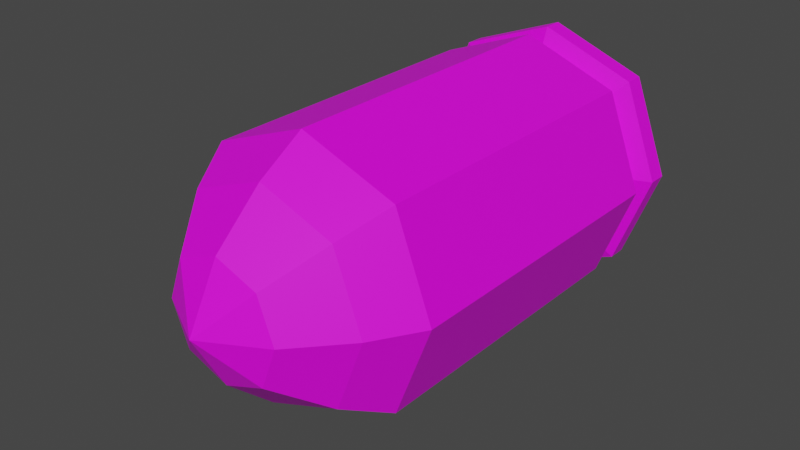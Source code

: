 # Source: missile.blend  (saved by Blender 2.80.75; exported with 4.5.12 LTS)
import bpy
from mathutils import Matrix  # noqa: F401  (used for matrix-valued properties, if any)

bpy.ops.wm.read_factory_settings(use_empty=True)
scene = bpy.context.scene
scene.name = 'Scene'

# ---- collections
col_collection = bpy.data.collections.new('Collection'); scene.collection.children.link(col_collection)

# ---- images (referenced by path relative to the original .blend; pixels are not part of the script)
import os
ASSET_DIR = os.environ.get("B2B_ASSET_DIR", "")  # directory of the original .blend (textures are referenced by path, not embedded)
HERE = os.path.dirname(os.path.abspath(__file__))  # packed textures are extracted next to this script under _unpacked/

def load_image(name, relpath, width, height, colorspace="sRGB"):
    """Load a texture the original file referenced (path relative to the .blend, or extracted next to this script)."""
    p = next((c for c in (os.path.join(HERE, relpath), os.path.join(ASSET_DIR, relpath)) if relpath and os.path.exists(c)), "")
    if p:
        img = bpy.data.images.load(p, check_existing=True)
        img.name = name
    else:  # same state as the original file: an image datablock whose file is absent (Cycles renders it pink)
        img = bpy.data.images.new(name, width, height)
        img.source = "FILE"
        img.filepath = "//" + (relpath or name)
    img.colorspace_settings.name = colorspace
    return img
img_missile_png = load_image('missile.png', 'missile.png', 1024, 1024, 'sRGB')

# ---- materials (node trees are filled in below, after node groups)
mat_material = bpy.data.materials.new('Material')
mat_material.use_transparent_shadow = False

# ---- material node trees
mat_material.use_nodes = True; mat_material.node_tree.nodes.clear()
_N = mat_material.node_tree.nodes; _L = mat_material.node_tree.links
n0 = _N.new('ShaderNodeOutputMaterial'); n0.name = 'Material Output'; n0.location = (300, 300)
n1 = _N.new('ShaderNodeBsdfPrincipled'); n1.name = 'Principled BSDF'; n1.location = (10, 300)
n1.distribution = 'GGX'
n1.subsurface_method = 'BURLEY'
n1.inputs[3].default_value = 1.45
n1.inputs[27].default_value = (0.0, 0.0, 0.0, 1.0)
n1.inputs[28].default_value = 1.0
n2 = _N.new('ShaderNodeTexImage'); n2.name = 'Image Texture'; n2.location = (-280, 280)
n2.image = img_missile_png
_L.new(n1.outputs[0], n0.inputs[0])
_L.new(n2.outputs[0], n1.inputs[0])
n0.is_active_output = True

# ---- world
world_world = bpy.data.worlds.new('World'); scene.world = world_world
world_world.use_nodes = True; world_world.node_tree.nodes.clear()
_N = world_world.node_tree.nodes; _L = world_world.node_tree.links
n0 = _N.new('ShaderNodeOutputWorld'); n0.name = 'World Output'; n0.location = (300, 300)
n1 = _N.new('ShaderNodeBackground'); n1.name = 'Background'; n1.location = (10, 300)
n1.inputs[0].default_value = (0.05088, 0.05088, 0.05088, 1.0)
_L.new(n1.outputs[0], n0.inputs[0])
n0.is_active_output = True
world_world.color = (0.05088, 0.05088, 0.05088)
world_world.use_sun_shadow = False
world_world.sun_shadow_jitter_overblur = 0.0

# ---- meshes
me_cube = bpy.data.meshes.new('Cube')
me_cube.from_pydata([(5.878e-09, -0.2535, 1.093e-09), (0.0951, -0.1258, -0.0951), (-0.0951, -0.1258, 0.0951), (0.0951, -0.1258, 0.0951), (-0.0951, -0.1258, -0.0951), (7.086e-09, -0.1258, 0.131), (0.131, -0.1258, 6.816e-10), (6.069e-09, -0.1258, -0.131), (-0.131, -0.1258, -1.902e-10), (0.0951, 0.1892, 0.0951), (-2.199e-08, 0.1892, 0.131), (-0.0951, 0.1892, 0.0951), (0.131, 0.1892, 6.816e-10), (0.0951, 0.1892, -0.0951), (-0.0951, 0.1892, -0.0951), (-2.301e-08, 0.1892, -0.131), (-0.131, 0.1892, -1.902e-10), (0.0951, 0.2407, 0.0951), (-2.649e-08, 0.2407, 0.131), (-0.0951, 0.2407, 0.0951), (0.131, 0.2407, 6.816e-10), (0.0951, 0.2407, -0.0951), (-0.0951, 0.2407, -0.0951), (-2.751e-08, 0.2407, -0.131), (-0.131, 0.2407, -1.902e-10), (0.0951, 0.2211, -0.0951), (0.131, 0.2211, 6.816e-10), (-2.478e-08, 0.2211, 0.131), (-0.0951, 0.2211, 0.0951), (-0.131, 0.2211, -1.902e-10), (-0.0951, 0.2211, -0.0951), (-2.58e-08, 0.2211, -0.131), (0.0951, 0.2211, 0.0951), (0.1121, 0.2138, 3.881e-10), (0.1121, 0.1983, 3.881e-10), (-0.08138, 0.2138, 0.08138), (-0.08138, 0.1983, 0.08138), (-0.1121, 0.2138, -3.579e-10), (-0.1121, 0.1983, -3.579e-10), (-2.516e-08, 0.2138, -0.1121), (-2.38e-08, 0.1983, -0.1121), (0.08138, 0.2138, 0.08138), (0.08138, 0.1983, 0.08138), (0.08138, 0.1983, -0.08138), (0.08138, 0.2138, -0.08138), (-2.293e-08, 0.1983, 0.1121), (-2.429e-08, 0.2138, 0.1121), (-0.08138, 0.1983, -0.08138), (-0.08138, 0.2138, -0.08138), (6.261e-09, -0.1728, -0.1024), (0.07433, -0.1728, -0.07433), (-0.1024, -0.1728, -3.437e-10), (-0.07433, -0.1728, -0.07433), (7.056e-09, -0.1728, 0.1024), (-0.07433, -0.1728, 0.07433), (0.1024, -0.1728, 3.377e-10), (0.07433, -0.1728, 0.07433), (0.04235, -0.2216, -0.04235), (-0.04235, -0.2216, -0.04235), (-0.04235, -0.2216, 0.04235), (0.04235, -0.2216, 0.04235), (5.851e-09, -0.2216, -0.05833), (-0.05833, -0.2216, -4.04e-10), (6.304e-09, -0.2216, 0.05833), (0.05833, -0.2216, -1.575e-11), (0.131, 0.1492, 6.816e-10), (0.0951, 0.1492, 0.0951), (-1.963e-08, 0.1492, 0.131), (-0.0951, 0.1492, 0.0951), (-0.131, 0.1492, -1.902e-10), (-0.0951, 0.1492, -0.0951), (-2.065e-08, 0.1492, -0.131), (0.0951, 0.1492, -0.0951), (0.0951, 0.09772, 0.0951), (-0.0951, 0.09772, 0.0951), (-0.0951, 0.09772, -0.0951), (0.0951, 0.09772, -0.0951), (0.131, 0.09772, 6.816e-10), (-1.268e-08, 0.09772, 0.131), (-0.131, 0.09772, -1.902e-10), (-1.37e-08, 0.09772, -0.131)], [], [(66, 65, 12, 9), (57, 64, 0), (59, 62, 0), (63, 59, 0), (64, 60, 0), (62, 58, 0), (61, 57, 0), (60, 63, 0), (26, 25, 21, 20), (68, 67, 10, 11), (67, 66, 9, 10), (70, 69, 16, 14), (69, 68, 11, 16), (72, 71, 15, 13), (71, 70, 14, 15), (65, 72, 13, 12), (17, 20, 21, 23, 22, 24, 19, 18), (28, 27, 18, 19), (29, 28, 19, 24), (31, 30, 22, 23), (32, 26, 20, 17), (27, 32, 17, 18), (30, 29, 24, 22), (25, 31, 23, 21), (44, 39, 31, 25), (48, 37, 29, 30), (46, 41, 32, 27), (41, 33, 26, 32), (39, 48, 30, 31), (37, 35, 28, 29), (35, 46, 27, 28), (33, 44, 25, 26), (12, 13, 43, 34), (34, 43, 44, 33), (11, 10, 45, 36), (36, 45, 46, 35), (16, 11, 36, 38), (38, 36, 35, 37), (15, 14, 47, 40), (40, 47, 48, 39), (9, 12, 34, 42), (42, 34, 33, 41), (10, 9, 42, 45), (45, 42, 41, 46), (14, 16, 38, 47), (47, 38, 37, 48), (13, 15, 40, 43), (43, 40, 39, 44), (58, 61, 0), (4, 7, 49, 52), (3, 5, 53, 56), (7, 1, 50, 49), (8, 4, 52, 51), (6, 3, 56, 55), (5, 2, 54, 53), (2, 8, 51, 54), (1, 6, 55, 50), (52, 49, 61, 58), (56, 53, 63, 60), (49, 50, 57, 61), (51, 52, 58, 62), (55, 56, 60, 64), (53, 54, 59, 63), (54, 51, 62, 59), (50, 55, 64, 57), (77, 76, 72, 65), (80, 75, 70, 71), (76, 80, 71, 72), (79, 74, 68, 69), (75, 79, 69, 70), (78, 73, 66, 67), (74, 78, 67, 68), (73, 77, 65, 66), (3, 6, 77, 73), (2, 5, 78, 74), (5, 3, 73, 78), (4, 8, 79, 75), (8, 2, 74, 79), (1, 7, 80, 76), (7, 4, 75, 80), (6, 1, 76, 77)])
_uv = me_cube.uv_layers.new(name='UVMap')
_uv.uv.foreach_set('vector', [0.1107, 0.8534, 0.04781, 0.5, 0.04781, 0.5, 0.1107, 0.8534, 0.1107, 0.1466, 0.04781, 0.5, 0.2773, 0.5, 0.444, 0.8534, 0.5069, 0.5, 0.2773, 0.5, 0.2773, 0.9868, 0.444, 0.8534, 0.2773, 0.5, 0.04781, 0.5, 0.1107, 0.8534, 0.2773, 0.5, 0.5069, 0.5, 0.444, 0.1466, 0.2773, 0.5, 0.2773, 0.01322, 0.1107, 0.1466, 0.2773, 0.5, 0.1107, 0.8534, 0.2773, 0.9868, 0.2773, 0.5, 0.04781, 0.5, 0.1107, 0.1466, 0.1107, 0.1466, 0.04781, 0.5, 0.444, 0.8534, 0.2773, 0.9868, 0.2773, 0.9868, 0.444, 0.8534, 0.2773, 0.9868, 0.1107, 0.8534, 0.1107, 0.8534, 0.2773, 0.9868, 0.444, 0.1466, 0.5069, 0.5, 0.5069, 0.5, 0.444, 0.1466, 0.5069, 0.5, 0.444, 0.8534, 0.444, 0.8534, 0.5069, 0.5, 0.1107, 0.1466, 0.2773, 0.01322, 0.2773, 0.01322, 0.1107, 0.1466, 0.2773, 0.01322, 0.444, 0.1466, 0.444, 0.1466, 0.2773, 0.01322, 0.04781, 0.5, 0.1107, 0.1466, 0.1107, 0.1466, 0.04781, 0.5, 0.1107, 0.8534, 0.04781, 0.5, 0.1107, 0.1466, 0.2773, 0.01322, 0.444, 0.1466, 0.5069, 0.5, 0.444, 0.8534, 0.2773, 0.9868, 0.444, 0.8534, 0.2773, 0.9868, 0.2773, 0.9868, 0.444, 0.8534, 0.5069, 0.5, 0.444, 0.8534, 0.444, 0.8534, 0.5069, 0.5, 0.2773, 0.01322, 0.444, 0.1466, 0.444, 0.1466, 0.2773, 0.01322, 0.1107, 0.8534, 0.04781, 0.5, 0.04781, 0.5, 0.1107, 0.8534, 0.2773, 0.9868, 0.1107, 0.8534, 0.1107, 0.8534, 0.2773, 0.9868, 0.444, 0.1466, 0.5069, 0.5, 0.5069, 0.5, 0.444, 0.1466, 0.1107, 0.1466, 0.2773, 0.01322, 0.2773, 0.01322, 0.1107, 0.1466, 0.1935, 0.0989, 0.2773, 0.03181, 0.2773, 0.03181, 0.1935, 0.0989, 0.3612, 0.0989, 0.3929, 0.2768, 0.3929, 0.2768, 0.3612, 0.0989, 0.2773, 0.5217, 0.1935, 0.4546, 0.1935, 0.4546, 0.2773, 0.5217, 0.1935, 0.4546, 0.1618, 0.2768, 0.1618, 0.2768, 0.1935, 0.4546, 0.2773, 0.03181, 0.3612, 0.0989, 0.3612, 0.0989, 0.2773, 0.03181, 0.3929, 0.2768, 0.3612, 0.4546, 0.3612, 0.4546, 0.3929, 0.2768, 0.3612, 0.4546, 0.2773, 0.5217, 0.2773, 0.5217, 0.3612, 0.4546, 0.1618, 0.2768, 0.1935, 0.0989, 0.1935, 0.0989, 0.1618, 0.2768, 0.1618, 0.2768, 0.1935, 0.0989, 0.1935, 0.0989, 0.1618, 0.2768, 0.04781, 0.5, 0.1107, 0.1466, 0.1107, 0.1466, 0.04781, 0.5, 0.3612, 0.4546, 0.2773, 0.5217, 0.2773, 0.5217, 0.3612, 0.4546, 0.444, 0.8534, 0.2773, 0.9868, 0.2773, 0.9868, 0.444, 0.8534, 0.3929, 0.2768, 0.3612, 0.4546, 0.3612, 0.4546, 0.3929, 0.2768, 0.5069, 0.5, 0.444, 0.8534, 0.444, 0.8534, 0.5069, 0.5, 0.2773, 0.03181, 0.3612, 0.0989, 0.3612, 0.0989, 0.2773, 0.03181, 0.2773, 0.01322, 0.444, 0.1466, 0.444, 0.1466, 0.2773, 0.01322, 0.1935, 0.4546, 0.1618, 0.2768, 0.1618, 0.2768, 0.1935, 0.4546, 0.1107, 0.8534, 0.04781, 0.5, 0.04781, 0.5, 0.1107, 0.8534, 0.2773, 0.5217, 0.1935, 0.4546, 0.1935, 0.4546, 0.2773, 0.5217, 0.2773, 0.9868, 0.1107, 0.8534, 0.1107, 0.8534, 0.2773, 0.9868, 0.3612, 0.0989, 0.3929, 0.2768, 0.3929, 0.2768, 0.3612, 0.0989, 0.444, 0.1466, 0.5069, 0.5, 0.5069, 0.5, 0.444, 0.1466, 0.1935, 0.0989, 0.2773, 0.03181, 0.2773, 0.03181, 0.1935, 0.0989, 0.1107, 0.1466, 0.2773, 0.01322, 0.2773, 0.01322, 0.1107, 0.1466, 0.444, 0.1466, 0.2773, 0.01322, 0.2773, 0.5, 0.444, 0.1466, 0.2773, 0.01322, 0.2773, 0.01322, 0.444, 0.1466, 0.1107, 0.8534, 0.2773, 0.9868, 0.2773, 0.9868, 0.1107, 0.8534, 0.2773, 0.01322, 0.1107, 0.1466, 0.1107, 0.1466, 0.2773, 0.01322, 0.5069, 0.5, 0.444, 0.1466, 0.444, 0.1466, 0.5069, 0.5, 0.04781, 0.5, 0.1107, 0.8534, 0.1107, 0.8534, 0.04781, 0.5, 0.2773, 0.9868, 0.444, 0.8534, 0.444, 0.8534, 0.2773, 0.9868, 0.444, 0.8534, 0.5069, 0.5, 0.5069, 0.5, 0.444, 0.8534, 0.1107, 0.1466, 0.04781, 0.5, 0.04781, 0.5, 0.1107, 0.1466, 0.444, 0.1466, 0.2773, 0.01322, 0.2773, 0.01322, 0.444, 0.1466, 0.1107, 0.8534, 0.2773, 0.9868, 0.2773, 0.9868, 0.1107, 0.8534, 0.2773, 0.01322, 0.1107, 0.1466, 0.1107, 0.1466, 0.2773, 0.01322, 0.5069, 0.5, 0.444, 0.1466, 0.444, 0.1466, 0.5069, 0.5, 0.04781, 0.5, 0.1107, 0.8534, 0.1107, 0.8534, 0.04781, 0.5, 0.2773, 0.9868, 0.444, 0.8534, 0.444, 0.8534, 0.2773, 0.9868, 0.444, 0.8534, 0.5069, 0.5, 0.5069, 0.5, 0.444, 0.8534, 0.1107, 0.1466, 0.04781, 0.5, 0.04781, 0.5, 0.1107, 0.1466, 0.8626, 0.4883, 0.8707, 0.1636, 0.8707, 0.1636, 0.8626, 0.4883, 0.8919, 0.04108, 0.9131, 0.1636, 0.9131, 0.1636, 0.8919, 0.04108, 0.8707, 0.1636, 0.8919, 0.04108, 0.8919, 0.04108, 0.8707, 0.1636, 0.9212, 0.4883, 0.9131, 0.813, 0.9131, 0.813, 0.9212, 0.4883, 0.9131, 0.1636, 0.9212, 0.4883, 0.9212, 0.4883, 0.9131, 0.1636, 0.8919, 0.9355, 0.8707, 0.813, 0.8707, 0.813, 0.8919, 0.9355, 0.9131, 0.813, 0.8919, 0.9355, 0.8919, 0.9355, 0.9131, 0.813, 0.8707, 0.813, 0.8626, 0.4883, 0.8626, 0.4883, 0.8707, 0.813, 0.1107, 0.8534, 0.04781, 0.5, 0.04781, 0.5, 0.1107, 0.8534, 0.444, 0.8534, 0.2773, 0.9868, 0.2773, 0.9868, 0.444, 0.8534, 0.2773, 0.9868, 0.1107, 0.8534, 0.1107, 0.8534, 0.2773, 0.9868, 0.444, 0.1466, 0.5069, 0.5, 0.5069, 0.5, 0.444, 0.1466, 0.5069, 0.5, 0.444, 0.8534, 0.444, 0.8534, 0.5069, 0.5, 0.1107, 0.1466, 0.2773, 0.01322, 0.2773, 0.01322, 0.1107, 0.1466, 0.2773, 0.01322, 0.444, 0.1466, 0.444, 0.1466, 0.2773, 0.01322, 0.04781, 0.5, 0.1107, 0.1466, 0.1107, 0.1466, 0.04781, 0.5])
me_cube.materials.append(mat_material)
me_cube.use_remesh_preserve_volume = False
me_cube.use_remesh_preserve_attributes = False
me_cube.use_mirror_vertex_groups = False
me_cube.update()

# ---- objects
ob_mesh_missile = bpy.data.objects.new('Mesh_Missile', me_cube)

# ---- transforms, parenting, visibility, modifiers, constraints
ob_mesh_missile.location = (0.0, 0.0, 0.0)
ob_mesh_missile.lock_rotations_4d = False
ob_mesh_missile.empty_display_type = 'ARROWS'
ob_mesh_missile.lineart.crease_threshold = 0.0

# ---- collection membership
col_collection.objects.link(ob_mesh_missile)

# ---- scene / render settings (as saved in the file)
scene.frame_start = 1; scene.frame_end = 250; scene.frame_set(35)
scene.render.engine = 'BLENDER_EEVEE_NEXT'
scene.cycles.use_denoising = False
scene.cycles.samples = 128
scene.cycles.sampling_pattern = 'TABULATED_SOBOL'
scene.cycles.use_adaptive_sampling = False
scene.cycles.use_light_tree = False
scene.view_settings.view_transform = 'Filmic'
bpy.context.view_layer.update()

# ---- added for rendering (the .blend has no active camera and no usable light): camera, sun
cam_auto = bpy.data.cameras.new('AutoCamera')
cam_auto.lens = 50.0
cam_auto.sensor_width = 36.0
cam_auto.clip_end = 1000.0
ob_auto_camera = bpy.data.objects.new('AutoCamera', cam_auto)
scene.collection.objects.link(ob_auto_camera)
ob_auto_camera.location = (0.571477, -0.692177, 0.457181)
ob_auto_camera.rotation_euler = (1.09748, -7.21219e-08, 0.694738)
scene.camera = ob_auto_camera
light_auto_sun = bpy.data.lights.new('AutoSun', 'SUN')
light_auto_sun.energy = 3.0
light_auto_sun.angle = 0.0523599
ob_auto_sun = bpy.data.objects.new('AutoSun', light_auto_sun)
scene.collection.objects.link(ob_auto_sun)
ob_auto_sun.rotation_euler = (0.872665, 0.174533, 0.523599)
bpy.context.view_layer.update()
